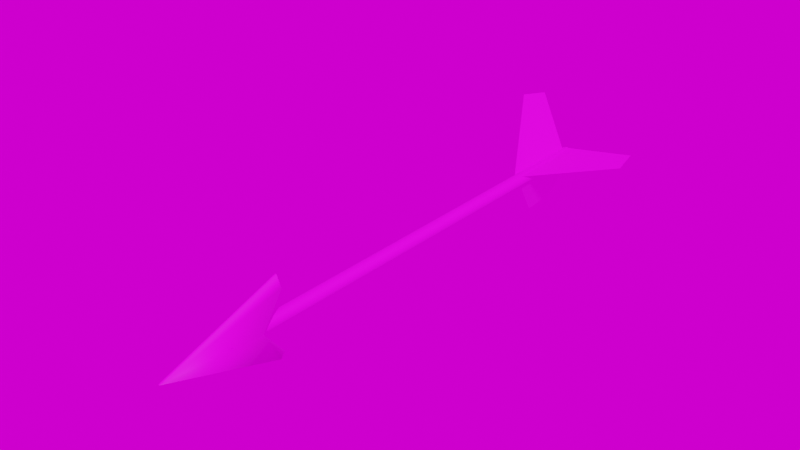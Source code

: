 # Source: flechepourarcher.blend  (saved by Blender 2.82.7; exported with 4.5.12 LTS)
import bpy
from mathutils import Matrix  # noqa: F401  (used for matrix-valued properties, if any)

bpy.ops.wm.read_factory_settings(use_empty=True)
scene = bpy.context.scene
scene.name = 'Scene'

# ---- collections
col_collection = bpy.data.collections.new('Collection'); scene.collection.children.link(col_collection)

# ---- images (referenced by path relative to the original .blend; pixels are not part of the script)
import os
ASSET_DIR = os.environ.get("B2B_ASSET_DIR", "")  # directory of the original .blend (textures are referenced by path, not embedded)
HERE = os.path.dirname(os.path.abspath(__file__))  # packed textures are extracted next to this script under _unpacked/

def load_image(name, relpath, width, height, colorspace="sRGB"):
    """Load a texture the original file referenced (path relative to the .blend, or extracted next to this script)."""
    p = next((c for c in (os.path.join(HERE, relpath), os.path.join(ASSET_DIR, relpath)) if relpath and os.path.exists(c)), "")
    if p:
        img = bpy.data.images.load(p, check_existing=True)
        img.name = name
    else:  # same state as the original file: an image datablock whose file is absent (Cycles renders it pink)
        img = bpy.data.images.new(name, width, height)
        img.source = "FILE"
        img.filepath = "//" + (relpath or name)
    img.colorspace_settings.name = colorspace
    return img
img_texturebois_jpg = load_image('texturebois.jpg', 'texturebois.jpg', 1024, 1024, 'sRGB')

# ---- materials (node trees are filled in below, after node groups)
mat_default_obj = bpy.data.materials.new('Default OBJ')
mat_default_obj.use_transparent_shadow = False

# ---- material node trees
mat_default_obj.use_nodes = True; mat_default_obj.node_tree.nodes.clear()
_N = mat_default_obj.node_tree.nodes; _L = mat_default_obj.node_tree.links
n0 = _N.new('ShaderNodeOutputMaterial'); n0.name = 'Material Output'; n0.location = (300, 300)
n1 = _N.new('ShaderNodeBsdfPrincipled'); n1.name = 'Principled BSDF'; n1.location = (10, 300)
n1.distribution = 'GGX'
n1.subsurface_method = 'BURLEY'
n1.inputs[3].default_value = 1.45
n1.inputs[27].default_value = (0.0, 0.0, 0.0, 1.0)
n1.inputs[28].default_value = 1.0
n2 = _N.new('ShaderNodeTexImage'); n2.name = 'Image Texture'; n2.location = (-280, 280)
n2.image = img_texturebois_jpg
_L.new(n1.outputs[0], n0.inputs[0])
_L.new(n2.outputs[0], n1.inputs[0])
n0.is_active_output = True

# ---- world
world_world = bpy.data.worlds.new('World'); scene.world = world_world
world_world.use_nodes = True; world_world.node_tree.nodes.clear()
_N = world_world.node_tree.nodes; _L = world_world.node_tree.links
n0 = _N.new('ShaderNodeOutputWorld'); n0.name = 'World Output'; n0.location = (300, 300)
n1 = _N.new('ShaderNodeBackground'); n1.name = 'Background'; n1.location = (10, 300)
n2 = _N.new('ShaderNodeTexImage'); n2.name = 'Image Texture'; n2.location = (-280, 280)
_L.new(n1.outputs[0], n0.inputs[0])
_L.new(n2.outputs[0], n1.inputs[0])
n0.is_active_output = True
world_world.color = (0.05088, 0.05088, 0.05088)
world_world.use_sun_shadow = False
world_world.sun_shadow_jitter_overblur = 0.0

# ---- meshes
me_line001 = bpy.data.meshes.new('Line001')
me_line001.from_pydata([(0.157, 2.088, 4.673), (-0.0015, 2.907, 4.671), (0.0119, 2.907, 4.671), (0.276, 2.088, 4.673), (0.157, -0.0682, 5.924), (0.4642, -0.0682, 5.924), (0.157, -2.247, 4.681), (0.276, -2.247, 4.681), (0.0058, -3.046, 4.681), (0.0241, -3.046, 4.681), (0.0019, -0.0661, 10.62), (0.0175, -0.0661, 10.62), (0.038, 2.088, 4.673), (-0.0148, 2.907, 4.671), (0.038, -0.0682, 5.924), (0.038, -2.247, 4.681), (-0.0124, -3.046, 4.681), (-0.0137, -0.0661, 10.62), (-0.081, 2.088, 4.673), (-0.0282, 2.907, 4.671), (-0.081, -0.0682, 5.924), (-0.081, -2.247, 4.681), (-0.0306, -3.046, 4.681), (-0.0293, -0.0661, 10.62), (-0.2, 2.088, 4.673), (-0.0415, 2.907, 4.671), (-0.2, -0.0682, 5.924), (-0.2, -2.247, 4.681), (-0.0489, -3.046, 4.681), (-0.0449, -0.0661, 10.62), (-0.3191, 2.088, 4.673), (-0.0549, 2.907, 4.671), (-0.5072, -0.0682, 5.924), (-0.3191, -2.247, 4.681), (-0.0671, -3.046, 4.681), (-0.0605, -0.0661, 10.62)], [], [(0, 1, 2), (2, 3, 0), (4, 0, 3), (3, 5, 4), (6, 4, 5), (5, 7, 6), (8, 6, 7), (7, 9, 8), (10, 8, 9), (9, 11, 10), (12, 13, 1), (1, 0, 12), (14, 12, 0), (0, 4, 14), (15, 14, 4), (4, 6, 15), (16, 15, 6), (6, 8, 16), (17, 16, 8), (8, 10, 17), (18, 19, 13), (13, 12, 18), (20, 18, 12), (12, 14, 20), (21, 20, 14), (14, 15, 21), (22, 21, 15), (15, 16, 22), (23, 22, 16), (16, 17, 23), (24, 25, 19), (19, 18, 24), (26, 24, 18), (18, 20, 26), (27, 26, 20), (20, 21, 27), (28, 27, 21), (21, 22, 28), (29, 28, 22), (22, 23, 29), (30, 31, 25), (25, 24, 30), (24, 26, 32), (32, 33, 34), (32, 34, 35), (9, 7, 5), (11, 9, 5), (11, 5, 3), (11, 3, 2), (11, 2, 1), (10, 11, 1), (10, 1, 13), (17, 10, 13), (17, 13, 19), (23, 17, 19), (23, 19, 25), (29, 23, 25), (29, 25, 31), (35, 29, 31), (35, 31, 30), (32, 35, 30), (24, 32, 30), (33, 32, 26), (26, 27, 33), (34, 33, 27), (27, 28, 34), (35, 34, 28), (28, 29, 35)])
me_line001.polygons.foreach_set('use_smooth', [True] * 68)
_k = set([(0, 3), (0, 12), (1, 2), (1, 13), (2, 3), (3, 5), (4, 5), (4, 14), (5, 7), (6, 7), (6, 15), (7, 9), (8, 9), (8, 16), (9, 11), (10, 11), (10, 17), (12, 18), (13, 19), (14, 20), (15, 21), (16, 22), (17, 23), (18, 24), (19, 25), (20, 26), (21, 27), (22, 28), (23, 29), (24, 26), (24, 30), (25, 31), (26, 32), (27, 33), (28, 34), (29, 35), (30, 31), (32, 33), (33, 34), (34, 35)])
me_line001.attributes.new('sharp_edge', 'BOOLEAN', 'EDGE').data.foreach_set('value', [ (min(e.vertices), max(e.vertices)) in _k for e in me_line001.edges])
_uv = me_line001.uv_layers.new(name='UVMap')
_uv.uv.foreach_set('vector', [0.1953, 0.0, 0.1953, 0.0, 0.1953, 0.0, 0.1953, 0.0, 0.1953, 0.0, 0.1953, 0.0, 0.1953, 0.0, 0.1953, 0.0, 0.1953, 0.0, 0.1953, 0.0, 0.1953, 0.0, 0.1953, 0.0, 0.1953, 0.0, 0.1953, 0.0, 0.1953, 0.0, 0.1953, 0.0, 0.1953, 0.0, 0.1953, 0.0, 0.1953, 0.0, 0.1953, 0.0, 0.1953, 0.0, 0.1953, 0.0, 0.1953, 0.0, 0.1953, 0.0, 0.1953, 0.0, 0.1953, 0.0, 0.1953, 0.0, 0.1953, 0.0, 0.1953, 0.0, 0.1953, 0.0, 0.1953, 0.0, 0.1953, 0.0, 0.1953, 0.0, 0.1953, 0.0, 0.1953, 0.0, 0.1953, 0.0, 0.1953, 0.0, 0.1953, 0.0, 0.1953, 0.0, 0.1953, 0.0, 0.1953, 0.0, 0.1953, 0.0, 0.1953, 0.0, 0.1953, 0.0, 0.1953, 0.0, 0.1953, 0.0, 0.1953, 0.0, 0.1953, 0.0, 0.1953, 0.0, 0.1953, 0.0, 0.1953, 0.0, 0.1953, 0.0, 0.1953, 0.0, 0.1953, 0.0, 0.1953, 0.0, 0.1953, 0.0, 0.1953, 0.0, 0.1953, 0.0, 0.1953, 0.0, 0.1953, 0.0, 0.1953, 0.0, 0.1953, 0.0, 0.1953, 0.0, 0.1953, 0.0, 0.1953, 0.0, 0.1953, 0.0, 0.1953, 0.0, 0.1953, 0.0, 0.1953, 0.0, 0.1953, 0.0, 0.1953, 0.0, 0.1953, 0.0, 0.1953, 0.0, 0.1953, 0.0, 0.1953, 0.0, 0.1953, 0.0, 0.1953, 0.0, 0.1953, 0.0, 0.1953, 0.0, 0.1953, 0.0, 0.1953, 0.0, 0.1953, 0.0, 0.1953, 0.0, 0.1953, 0.0, 0.1953, 0.0, 0.1953, 0.0, 0.1953, 0.0, 0.1953, 0.0, 0.1953, 0.0, 0.1953, 0.0, 0.1953, 0.0, 0.1953, 0.0, 0.1953, 0.0, 0.1953, 0.0, 0.1953, 0.0, 0.1953, 0.0, 0.1953, 0.0, 0.1953, 0.0, 0.1953, 0.0, 0.1953, 0.0, 0.1953, 0.0, 0.1953, 0.0, 0.1953, 0.0, 0.1953, 0.0, 0.1953, 0.0, 0.1953, 0.0, 0.1953, 0.0, 0.1953, 0.0, 0.1953, 0.0, 0.1953, 0.0, 0.1953, 0.0, 0.1953, 0.0, 0.1953, 0.0, 0.1953, 0.0, 0.1953, 0.0, 0.1953, 0.0, 0.1953, 0.0, 0.1953, 0.0, 0.1953, 0.0, 0.1953, 0.0, 0.1953, 0.0, 0.1953, 0.0, 0.1953, 0.0, 0.1953, 0.0, 0.1953, 0.0, 0.1953, 0.0, 0.1953, 0.0, 0.1953, 0.0, 0.1953, 0.0, 0.1953, 0.0, 0.1953, 0.0, 0.1953, 0.0, 0.1953, 0.0, 0.1953, 0.0, 0.1953, 0.0, 0.1953, 0.0, 0.1953, 0.0, 0.1953, 0.0, 0.1953, 0.0, 0.1953, 0.0, 0.1953, 0.0, 0.1953, 0.0, 0.1953, 0.0, 0.1953, 0.0, 0.1953, 0.0, 0.1953, 0.0, 0.1953, 0.0, 0.1953, 0.0, 0.1953, 0.0, 0.1953, 0.0, 0.1953, 0.0, 0.1953, 0.0, 0.1953, 0.0, 0.1953, 0.0, 0.1953, 0.0, 0.1953, 0.0, 0.1953, 0.0, 0.1953, 0.0, 0.1953, 0.0, 0.1953, 0.0, 0.1953, 0.0, 0.1953, 0.0, 0.1953, 0.0, 0.1953, 0.0, 0.1953, 0.0, 0.1953, 0.0, 0.1953, 0.0, 0.1953, 0.0, 0.1953, 0.0, 0.1953, 0.0, 0.1953, 0.0, 0.1953, 0.0, 0.1953, 0.0, 0.1953, 0.0, 0.1953, 0.0, 0.1953, 0.0, 0.1953, 0.0, 0.1953, 0.0, 0.1953, 0.0, 0.1953, 0.0, 0.1953, 0.0, 0.1953, 0.0, 0.1953, 0.0, 0.1953, 0.0, 0.1953, 0.0, 0.1953, 0.0, 0.1953, 0.0, 0.1953, 0.0, 0.1953, 0.0, 0.1953, 0.0, 0.1953, 0.0, 0.1953, 0.0, 0.1953, 0.0, 0.1953, 0.0, 0.1953, 0.0, 0.1953, 0.0, 0.1953, 0.0, 0.1953, 0.0, 0.1953, 0.0, 0.1953, 0.0, 0.1953, 0.0, 0.1953, 0.0, 0.1953, 0.0, 0.1953, 0.0])
me_line001.materials.append(mat_default_obj)
me_line001.use_remesh_fix_poles = True
me_line001.use_remesh_preserve_attributes = False
me_line001.use_mirror_vertex_groups = False
me_line001.update()
me_line001.normals_split_custom_set([tuple(v) for v in zip(*[iter([0.0, -0.002807, -1.0, 0.0, -0.002807, -1.0, 0.0, -0.002807, -1.0, 0.0, -0.002807, -1.0, 0.0, -0.002807, -1.0, 0.0, -0.002807, -1.0, 0.0, -0.5017, -0.865, 0.0, -0.5017, -0.865, 0.9161, -0.05645, -0.397, 0.9161, -0.05645, -0.397, 0.9583, -0.2006, -0.2037, 0.0, -0.5017, -0.865, 0.0, 0.4955, -0.8686, 0.0, 0.4955, -0.8686, 0.0, 0.4955, -0.8686, 0.0, 0.4955, -0.8686, 0.0, 0.4955, -0.8686, 0.0, 0.4955, -0.8686, 0.0, 0.0, -1.0, 0.0, 0.0, -1.0, 0.9443, -0.2982, -0.1394, 0.9443, -0.2982, -0.1394, 0.5415, -0.1257, -0.8312, 0.0, 0.0, -1.0, 0.0, -0.8937, 0.4486, 0.0, -0.8937, 0.4486, 0.0, -0.8937, 0.4486, 0.0, -0.8937, 0.4486, 0.0, -0.8937, 0.4486, 0.0, -0.8937, 0.4486, 0.0, -0.002807, -1.0, 0.0, -0.002807, -1.0, 0.0, -0.002807, -1.0, 0.0, -0.002807, -1.0, 0.0, -0.002807, -1.0, 0.0, -0.002807, -1.0, 0.0, -0.5017, -0.865, 0.0, -0.5017, -0.865, 0.0, -0.5017, -0.865, 0.0, -0.5017, -0.865, 0.0, -0.5017, -0.865, 0.0, -0.5017, -0.865, 0.0, 0.4955, -0.8686, 0.0, 0.4955, -0.8686, 0.0, 0.4955, -0.8686, 0.0, 0.4955, -0.8686, 0.0, 0.4955, -0.8686, 0.0, 0.4955, -0.8686, 0.0, 0.0, -1.0, 0.0, 0.0, -1.0, 0.0, 0.0, -1.0, 0.0, 0.0, -1.0, 0.0, 0.0, -1.0, 0.0, 0.0, -1.0, 0.0, -0.8937, 0.4486, 0.0, -0.8937, 0.4486, 0.0, -0.8937, 0.4486, 0.0, -0.8937, 0.4486, 0.0, -0.8937, 0.4486, 0.0, -0.8937, 0.4486, 0.0, -0.002807, -1.0, 0.0, -0.002807, -1.0, 0.0, -0.002807, -1.0, 0.0, -0.002807, -1.0, 0.0, -0.002807, -1.0, 0.0, -0.002807, -1.0, 0.0, -0.5017, -0.865, 0.0, -0.5017, -0.865, 0.0, -0.5017, -0.865, 0.0, -0.5017, -0.865, 0.0, -0.5017, -0.865, 0.0, -0.5017, -0.865, 0.0, 0.4955, -0.8686, 0.0, 0.4955, -0.8686, 0.0, 0.4955, -0.8686, 0.0, 0.4955, -0.8686, 0.0, 0.4955, -0.8686, 0.0, 0.4955, -0.8686, 0.0, 0.0, -1.0, 0.0, 0.0, -1.0, 0.0, 0.0, -1.0, 0.0, 0.0, -1.0, 0.0, 0.0, -1.0, 0.0, 0.0, -1.0, 0.0, -0.8937, 0.4486, 0.0, -0.8937, 0.4486, 0.0, -0.8937, 0.4486, 0.0, -0.8937, 0.4486, 0.0, -0.8937, 0.4486, 0.0, -0.8937, 0.4486, 0.0, -0.002807, -1.0, 0.0, -0.002807, -1.0, 0.0, -0.002807, -1.0, 0.0, -0.002807, -1.0, 0.0, -0.002807, -1.0, 0.0, -0.002807, -1.0, 0.0, -0.5017, -0.865, 0.0, -0.5017, -0.865, 0.0, -0.5017, -0.865, 0.0, -0.5017, -0.865, 0.0, -0.5017, -0.865, 0.0, -0.5017, -0.865, 0.0, 0.4955, -0.8686, 0.0, 0.4955, -0.8686, 0.0, 0.4955, -0.8686, 0.0, 0.4955, -0.8686, 0.0, 0.4955, -0.8686, 0.0, 0.4955, -0.8686, 0.0, 0.0, -1.0, 0.0, 0.0, -1.0, 0.0, 0.0, -1.0, 0.0, 0.0, -1.0, 0.0, 0.0, -1.0, 0.0, 0.0, -1.0, 0.0, -0.8937, 0.4486, 0.0, -0.8937, 0.4486, 0.0, -0.8937, 0.4486, 0.0, -0.8937, 0.4486, 0.0, -0.8937, 0.4486, 0.0, -0.8937, 0.4486, 0.0, -0.002807, -1.0, 0.0, -0.002807, -1.0, 0.0, -0.002807, -1.0, 0.0, -0.002807, -1.0, 0.0, -0.002807, -1.0, 0.0, -0.002807, -1.0, 0.0, -0.5017, -0.865, 0.0, -0.5017, -0.865, -0.9583, -0.2005, -0.2038, -0.9583, -0.2005, -0.2038, -0.9443, -0.2982, -0.1394, -0.5415, -0.1257, -0.8312, -0.9583, -0.2005, -0.2038, -0.5415, -0.1257, -0.8312, -0.4973, 0.7543, 0.4287, 0.5415, -0.1257, -0.8313, 0.9443, -0.2982, -0.1394, 0.9583, -0.2005, -0.2038, 0.4973, 0.7543, 0.4287, 0.5415, -0.1257, -0.8313, 0.9583, -0.2005, -0.2038, 0.4973, 0.7543, 0.4287, 0.9583, -0.2005, -0.2038, 0.9161, -0.0565, -0.397, 0.4973, 0.7543, 0.4287, 0.9161, -0.0565, -0.397, 0.4772, 0.7862, 0.3927, 0.4973, 0.7543, 0.4287, 0.4772, 0.7862, 0.3927, 0.0, 0.8944, 0.4473, 0.0, 0.8944, 0.4473, 0.4973, 0.7543, 0.4287, 0.0, 0.8944, 0.4473, 0.0, 0.8944, 0.4473, 0.0, 0.8944, 0.4473, 0.0, 0.8944, 0.4473, 0.0, 0.8944, 0.4473, 0.0, 0.8944, 0.4473, 0.0, 0.8944, 0.4473, 0.0, 0.8944, 0.4473, 0.0, 0.8944, 0.4473, 0.0, 0.8944, 0.4473, 0.0, 0.8944, 0.4473, 0.0, 0.8944, 0.4473, 0.0, 0.8944, 0.4473, 0.0, 0.8944, 0.4473, 0.0, 0.8944, 0.4473, 0.0, 0.8944, 0.4473, 0.0, 0.8944, 0.4473, 0.0, 0.8944, 0.4473, 0.0, 0.8944, 0.4473, 0.0, 0.8944, 0.4473, 0.0, 0.8944, 0.4473, -0.4772, 0.7862, 0.3927, -0.4973, 0.7543, 0.4287, 0.0, 0.8944, 0.4473, -0.4772, 0.7862, 0.3927, -0.4973, 0.7543, 0.4287, -0.4772, 0.7862, 0.3927, -0.9161, -0.05649, -0.3969, -0.9583, -0.2005, -0.2038, -0.4973, 0.7543, 0.4287, -0.9161, -0.05649, -0.3969, 0.0, -0.5017, -0.865, -0.9583, -0.2005, -0.2038, -0.9161, -0.05649, -0.3969, 0.0, 0.4955, -0.8686, 0.0, 0.4955, -0.8686, 0.0, 0.4955, -0.8686, 0.0, 0.4955, -0.8686, 0.0, 0.4955, -0.8686, 0.0, 0.4955, -0.8686, -0.5415, -0.1257, -0.8312, -0.9443, -0.2982, -0.1394, 0.0, 0.0, -1.0, 0.0, 0.0, -1.0, 0.0, 0.0, -1.0, -0.5415, -0.1257, -0.8312, 0.0, -0.8937, 0.4486, 0.0, -0.8937, 0.4486, 0.0, -0.8937, 0.4486, 0.0, -0.8937, 0.4486, 0.0, -0.8937, 0.4486, 0.0, -0.8937, 0.4486])] * 3)])
me_line002 = bpy.data.meshes.new('Line002')
me_line002.from_pydata([(0.1594, -0.017, -5.291), (0.1594, -0.046, -5.291), (0.1501, -0.046, -7.498), (0.1594, 0.012, -5.291), (0.1594, 0.041, -5.291), (0.1594, 0.07, -5.291), (3.013, 0.099, -8.115), (0.1594, 0.099, -5.291), (0.1501, 0.099, -7.499), (0.1489, 0.099, -7.793), (0.1444, 0.099, -8.849), (0.1457, 0.1861, -8.552), (-0.0603, 0.0534, -5.291), (-0.0302, 0.0587, -7.792), (-0.0287, 0.0559, -8.551), (-0.0851, 0.0389, -5.291), (-0.1099, 0.0244, -5.291), (-0.1347, 0.0099, -5.291), (-1.586, 2.498, -8.115), (-0.1596, -0.0046, -5.291), (-0.1549, -0.0128, -7.499), (-0.1521, -0.0177, -8.849), (0.0458, 0.0994, -8.551), (-0.2272, -0.0602, -8.552), (-0.0355, -0.16, -5.291), (-1.388, -2.706, -8.115), (0.2729, 0.01505, -8.894), (-1.159, -2.496, -9.509), (-1.338, -2.735, -8.115), (0.0886, -0.2325, -5.291), (0.0932, -0.2244, -7.499), (0.0938, -0.2233, -7.793), (0.1699, -0.264, -8.552), (2.717, 0.1181, -9.492), (-0.1461, 0.1181, -8.877), (-1.463, 2.226, -9.514), (-0.03127, -0.2852, -8.898)], [(0, 3), (3, 4), (4, 5), (8, 9), (10, 11), (12, 15), (15, 16), (16, 17), (14, 22), (21, 23), (30, 31)], [(2, 1, 0), (6, 7, 5), (8, 7, 6), (14, 13, 12), (18, 19, 17), (20, 19, 18), (30, 28, 27, 26), (8, 6, 33, 34), (30, 29, 28), (20, 18, 35, 36)])
me_line002.polygons.foreach_set('use_smooth', [True] * 10)
_k = set([(0, 1), (0, 3), (1, 2), (3, 4), (4, 5), (5, 7), (6, 7), (7, 8), (8, 9), (12, 15), (13, 14), (15, 16), (16, 17), (17, 19), (18, 19), (19, 20), (28, 29), (29, 30), (30, 31)])
me_line002.attributes.new('sharp_edge', 'BOOLEAN', 'EDGE').data.foreach_set('value', [ (min(e.vertices), max(e.vertices)) in _k for e in me_line002.edges])
_uv = me_line002.uv_layers.new(name='UVMap')
_uv.uv.foreach_set('vector', [0.1953, 0.0, 0.1953, 0.0, 0.1953, 0.0, 0.1953, 0.0, 0.1953, 0.0, 0.1953, 0.0, 0.1953, 0.0, 0.1953, 0.0, 0.1953, 0.0, 0.1953, 0.0, 0.1953, 0.0, 0.1953, 0.0, 0.1953, 0.0, 0.1953, 0.0, 0.1953, 0.0, 0.1953, 0.0, 0.1953, 0.0, 0.1953, 0.0, 0.1953, 0.0, 0.1953, 0.0, 0.1953, 0.0, 0.1953, 0.0, 0.1953, 0.0, 0.1953, 0.0, 0.1953, 0.0, 0.1953, 0.0, 0.1953, 0.0, 0.1953, 0.0, 0.1953, 0.0, 0.1953, 0.0, 0.1953, 0.0, 0.1953, 0.0, 0.1953, 0.0])
me_line002.materials.append(mat_default_obj)
me_line002.use_remesh_fix_poles = True
me_line002.use_remesh_preserve_attributes = False
me_line002.use_mirror_vertex_groups = False
me_line002.update()
me_line002.normals_split_custom_set([tuple(v) for v in zip(*[iter([-0.9999, 0.0, 0.01342, -1.0, 0.0, 0.004214, -1.0, 0.0, 0.004214, 0.7033, 0.0, 0.7108, 0.7033, 0.0, 0.7108, 0.7033, 0.0, 0.7108, 0.001337, 1.0, 0.006218, 0.0, 1.0, -9.42e-09, 0.002093, 1.0, 0.009735, 0.4999, -0.8659, -0.01921, 0.4997, -0.8662, 0.00418, 0.4997, -0.8662, -0.001285, -0.3501, 0.6011, 0.7184, -0.3517, 0.6091, 0.7109, -0.3563, 0.6066, 0.7107, -0.8673, -0.4977, 0.01161, -0.866, -0.5, 3.653e-07, -0.8673, -0.4975, 0.01381, 0.8667, -0.4987, 0.006815, 0.8639, -0.5033, 0.01796, 0.8657, -0.5001, 0.02031, 0.863, -0.5046, 0.02578, 0.001337, 1.0, 0.006218, 0.002093, 1.0, 0.009735, 0.00285, 0.9999, 0.01326, 0.00285, 0.9999, 0.01326, 0.8667, -0.4987, 0.006815, 0.866, -0.5, 1.155e-07, 0.8639, -0.5033, 0.01796, -0.8673, -0.4977, 0.01161, -0.8673, -0.4975, 0.01381, -0.8695, -0.4934, 0.02406, -0.8679, -0.4964, 0.01945])] * 3)])
me_cylinder001 = bpy.data.meshes.new('Cylinder001')
me_cylinder001.from_pydata([(0.3104, -0.2604, -14.51), (0.2026, -0.3509, -14.51), (0.0704, -0.399, -14.51), (-0.0704, -0.399, -14.51), (-0.2026, -0.3509, -14.51), (-0.3104, -0.2604, -14.51), (-0.3807, -0.1386, -14.51), (-0.4052, 0.0, -14.51), (-0.3807, 0.1386, -14.51), (-0.3104, 0.2604, -14.51), (-0.2026, 0.3509, -14.51), (-0.0704, 0.399, -14.51), (0.0704, 0.399, -14.51), (0.2026, 0.3509, -14.51), (0.3104, 0.2604, -14.51), (0.3807, 0.1386, -14.51), (0.4052, 0.0, -14.51), (0.3807, -0.1386, -14.51), (0.3807, -0.1386, -10.37), (0.378, -0.1537, 1.591), (0.3807, -0.1386, 6.178), (0.3104, -0.2604, 6.178), (0.3807, -0.1386, -2.096), (0.3807, -0.1386, -6.233), (0.2026, -0.3509, 6.178), (0.0704, -0.399, 6.178), (-0.0704, -0.399, 6.178), (-0.2026, -0.3509, 6.178), (-0.3104, -0.2604, 6.178), (-0.3807, -0.1386, 6.178), (-0.4052, 0.0, 6.178), (-0.3807, 0.1386, 6.178), (-0.3104, 0.2604, 6.178), (-0.2026, 0.3509, 6.178), (-0.0704, 0.399, 6.178), (0.0704, 0.399, 6.178), (0.2026, 0.3509, 6.178), (0.3104, 0.2604, 6.178), (0.3807, 0.1386, 6.178), (0.4079, 0.01507, 6.627)], [], [(0, 1, 2), (2, 3, 4), (4, 5, 6), (2, 4, 6), (6, 7, 8), (8, 9, 10), (6, 8, 10), (10, 11, 12), (12, 13, 14), (10, 12, 14), (6, 10, 14), (2, 6, 14), (14, 15, 16), (2, 14, 16), (0, 2, 16), (17, 0, 16), (0, 17, 18), (19, 20, 21), (22, 19, 21), (23, 22, 21), (18, 23, 21), (0, 18, 21), (1, 0, 21), (1, 21, 24), (2, 1, 24), (2, 24, 25), (3, 2, 25), (3, 25, 26), (4, 3, 26), (4, 26, 27), (5, 4, 27), (5, 27, 28), (6, 5, 28), (6, 28, 29), (7, 6, 29), (7, 29, 30), (8, 7, 30), (8, 30, 31), (9, 8, 31), (9, 31, 32), (10, 9, 32), (10, 32, 33), (11, 10, 33), (11, 33, 34), (12, 11, 34), (12, 34, 35), (13, 12, 35), (13, 35, 36), (14, 13, 36), (14, 36, 37), (15, 14, 37), (15, 37, 38), (16, 15, 38), (16, 38, 39), (39, 20, 19), (39, 19, 22), (39, 22, 23), (39, 23, 18), (39, 18, 17), (16, 39, 17), (39, 38, 37), (37, 36, 35), (35, 34, 33), (37, 35, 33), (33, 32, 31), (31, 30, 29), (33, 31, 29), (29, 28, 27), (27, 26, 25), (29, 27, 25), (33, 29, 25), (37, 33, 25), (25, 24, 21), (37, 25, 21), (39, 37, 21), (20, 39, 21)])
me_cylinder001.polygons.foreach_set('use_smooth', [True] * 76)
_k = set([(0, 1), (0, 17), (1, 2), (2, 3), (3, 4), (4, 5), (5, 6), (6, 7), (7, 8), (8, 9), (9, 10), (10, 11), (11, 12), (12, 13), (13, 14), (14, 15), (15, 16), (16, 17), (20, 21), (20, 39), (21, 24), (24, 25), (25, 26), (26, 27), (27, 28), (28, 29), (29, 30), (30, 31), (31, 32), (32, 33), (33, 34), (34, 35), (35, 36), (36, 37), (37, 38), (38, 39)])
me_cylinder001.attributes.new('sharp_edge', 'BOOLEAN', 'EDGE').data.foreach_set('value', [ (min(e.vertices), max(e.vertices)) in _k for e in me_cylinder001.edges])
_uv = me_cylinder001.uv_layers.new(name='UVMap')
_uv.uv.foreach_set('vector', [0.1953, 0.0, 0.0874, 0.0, 0.0292, 0.0, 0.0292, 0.0, 0.0278, 0.0, 0.0833, 0.0, 0.0833, 0.0, 0.1891, 0.0, 0.3325, 0.0, 0.0292, 0.0, 0.0833, 0.0, 0.3325, 0.0, 0.3325, 0.0, 0.496, 0.0, 0.66, 0.0, 0.66, 0.0, 0.8047, 0.0, 0.9126, 0.0, 0.3325, 0.0, 0.66, 0.0, 0.9126, 0.0, 0.9126, 0.0, 0.9708, 0.0, 0.9722, 0.0, 0.9722, 0.0, 0.9167, 0.0, 0.8611, 0.0, 0.9126, 0.0, 0.9722, 0.0, 0.8611, 0.0, 0.3325, 0.0, 0.9126, 0.0, 0.8611, 0.0, 0.0292, 0.0, 0.3325, 0.0, 0.8611, 0.0, 0.8611, 0.0, 0.8056, 0.0, 0.75, 0.0, 0.0292, 0.0, 0.8611, 0.0, 0.75, 0.0, 0.1953, 0.0, 0.0292, 0.0, 0.75, 0.0, 0.34, 0.0, 0.1953, 0.0, 0.75, 0.0, 1.428, 0.0, 1.452, 0.0, 1.452, 0.2, 1.452, 0.8, 1.452, 1.0, 1.428, 1.0, 1.452, 0.6, 1.452, 0.8, 1.428, 1.0, 1.452, 0.4, 1.452, 0.6, 1.428, 1.0, 1.452, 0.2, 1.452, 0.4, 1.428, 1.0, 1.428, 0.0, 1.452, 0.2, 1.428, 1.0, 1.401, 0.0, 1.428, 0.0, 1.428, 1.0, 1.401, 0.0, 1.428, 1.0, 1.401, 1.0, 1.373, 0.0, 1.401, 0.0, 1.401, 1.0, 1.373, 0.0, 1.401, 1.0, 1.373, 1.0, 1.343, 0.0, 1.373, 0.0, 1.373, 1.0, 1.343, 0.0, 1.373, 1.0, 1.343, 1.0, 1.312, 0.0, 1.343, 0.0, 1.343, 1.0, 1.312, 0.0, 1.343, 1.0, 1.312, 1.0, 1.278, 0.0, 1.312, 0.0, 1.312, 1.0, 1.278, 0.0, 1.312, 1.0, 1.278, 1.0, 1.242, 0.0, 1.278, 0.0, 1.278, 1.0, 1.242, 0.0, 1.278, 1.0, 1.242, 1.0, 1.204, 0.0, 1.242, 0.0, 1.242, 1.0, 1.204, 0.0, 1.242, 1.0, 1.204, 1.0, 1.163, 0.0, 1.204, 0.0, 1.204, 1.0, 1.163, 0.0, 1.204, 1.0, 1.163, 1.0, 1.12, 0.0, 1.163, 0.0, 1.163, 1.0, 1.12, 0.0, 1.163, 1.0, 1.12, 1.0, 1.074, 0.0, 1.12, 0.0, 1.12, 1.0, 1.074, 0.0, 1.12, 1.0, 1.074, 1.0, 1.024, 0.0, 1.074, 0.0, 1.074, 1.0, 1.024, 0.0, 1.074, 1.0, 1.024, 1.0, 0.9722, 0.0, 1.024, 0.0, 1.024, 1.0, 0.9722, 0.0, 1.024, 1.0, 0.9722, 1.0, 0.9167, 0.0, 0.9722, 0.0, 0.9722, 1.0, 0.9167, 0.0, 0.9722, 1.0, 0.9167, 1.0, 0.8611, 0.0, 0.9167, 0.0, 0.9167, 1.0, 0.8611, 0.0, 0.9167, 1.0, 0.8611, 1.0, 0.8056, 0.0, 0.8611, 0.0, 0.8611, 1.0, 0.8056, 0.0, 0.8611, 1.0, 0.8056, 1.0, 0.75, 0.0, 0.8056, 0.0, 0.8056, 1.0, 0.75, 0.0, 0.8056, 1.0, 0.75, 1.0, 0.75, 1.0, 0.6944, 1.0, 0.6944, 0.8, 0.75, 1.0, 0.6944, 0.8, 0.6944, 0.6, 0.75, 1.0, 0.6944, 0.6, 0.6944, 0.4, 0.75, 1.0, 0.6944, 0.4, 0.6944, 0.2, 0.75, 1.0, 0.6944, 0.2, 0.6944, 0.0, 0.75, 0.0, 0.75, 1.0, 0.6944, 0.0, 0.75, 1.0, 0.8056, 1.0, 0.8611, 1.0, 0.8611, 1.0, 0.9167, 1.0, 0.9722, 1.0, 0.9722, 1.0, 0.9708, 1.0, 0.9126, 1.0, 0.8611, 1.0, 0.9722, 1.0, 0.9126, 1.0, 0.9126, 1.0, 0.8047, 1.0, 0.66, 1.0, 0.66, 1.0, 0.496, 1.0, 0.3325, 1.0, 0.9126, 1.0, 0.66, 1.0, 0.3325, 1.0, 0.3325, 1.0, 0.1891, 1.0, 0.0833, 1.0, 0.0833, 1.0, 0.0278, 1.0, 0.0292, 1.0, 0.3325, 1.0, 0.0833, 1.0, 0.0292, 1.0, 0.9126, 1.0, 0.3325, 1.0, 0.0292, 1.0, 0.8611, 1.0, 0.9126, 1.0, 0.0292, 1.0, 0.0292, 1.0, 0.0874, 1.0, 0.1953, 1.0, 0.8611, 1.0, 0.0292, 1.0, 0.1953, 1.0, 0.75, 1.0, 0.8611, 1.0, 0.1953, 1.0, 0.6944, 1.0, 0.75, 1.0, 0.1953, 1.0])
me_cylinder001.materials.append(mat_default_obj)
me_cylinder001.use_remesh_fix_poles = True
me_cylinder001.use_remesh_preserve_attributes = False
me_cylinder001.use_mirror_vertex_groups = False
me_cylinder001.update()
me_cylinder001.normals_split_custom_set([tuple(v) for v in zip(*[iter([2.199e-06, 0.0, -1.0, 3.517e-05, 0.0, -1.0, 1.365e-06, 0.0, -1.0, 1.365e-06, 0.0, -1.0, 0.0, 0.0, -1.0, -1.065e-05, 0.0, -1.0, -1.065e-05, 0.0, -1.0, -3.523e-05, 0.0, -1.0, 9.818e-07, 0.0, -1.0, 1.365e-06, 0.0, -1.0, -1.065e-05, 0.0, -1.0, 9.818e-07, 0.0, -1.0, 9.818e-07, 0.0, -1.0, 0.0, 0.0, -1.0, 2.315e-05, 0.0, -1.0, 2.315e-05, 0.0, -1.0, -3.523e-05, 0.0, -1.0, -3.423e-07, 0.0, -1.0, 9.818e-07, 0.0, -1.0, 2.315e-05, 0.0, -1.0, -3.423e-07, 0.0, -1.0, -3.423e-07, 0.0, -1.0, 0.0, 0.0, -1.0, -6.249e-06, 0.0, -1.0, -6.249e-06, 0.0, -1.0, 3.517e-05, 0.0, -1.0, -4.758e-07, 0.0, -1.0, -3.423e-07, 0.0, -1.0, -6.249e-06, 0.0, -1.0, -4.758e-07, 0.0, -1.0, 9.818e-07, 0.0, -1.0, -3.423e-07, 0.0, -1.0, -4.758e-07, 0.0, -1.0, 1.365e-06, 0.0, -1.0, 9.818e-07, 0.0, -1.0, -4.758e-07, 0.0, -1.0, -4.758e-07, 0.0, -1.0, 0.0, 0.0, -1.0, -5.724e-06, 0.0, -1.0, 1.365e-06, 0.0, -1.0, -4.758e-07, 0.0, -1.0, -5.724e-06, 0.0, -1.0, 2.199e-06, 0.0, -1.0, 1.365e-06, 0.0, -1.0, -5.724e-06, 0.0, -1.0, 0.0, 0.0, -1.0, 2.199e-06, 0.0, -1.0, -5.724e-06, 0.0, -1.0, 0.7662, -0.6426, 0.0, 0.9398, -0.3418, 1.582e-10, 0.9396, -0.3422, 0.0, 0.9198, -0.3923, -0.0009257, 0.9556, -0.2948, 0.0004136, 0.7659, -0.6429, 0.000562, 0.9396, -0.3422, -3.89e-06, 0.9198, -0.3923, -0.0009257, 0.7659, -0.6429, 0.000562, 0.9396, -0.3422, 0.0, 0.9396, -0.3422, -3.89e-06, 0.7659, -0.6429, 0.000562, 0.9396, -0.3422, 0.0, 0.9396, -0.3422, 0.0, 0.7659, -0.6429, 0.000562, 0.7662, -0.6426, 0.0, 0.9396, -0.3422, 0.0, 0.7659, -0.6429, 0.000562, 0.5001, -0.866, 0.0, 0.7662, -0.6426, 0.0, 0.7659, -0.6429, 0.000562, 0.5001, -0.866, 0.0, 0.7659, -0.6429, 0.000562, 0.5001, -0.866, 0.0, 0.1736, -0.9848, 0.0, 0.5001, -0.866, 0.0, 0.5001, -0.866, 0.0, 0.1736, -0.9848, 0.0, 0.5001, -0.866, 0.0, 0.1736, -0.9848, 0.0, -0.1736, -0.9848, 0.0, 0.1736, -0.9848, 0.0, 0.1736, -0.9848, 0.0, -0.1736, -0.9848, 0.0, 0.1736, -0.9848, 0.0, -0.1736, -0.9848, 0.0, -0.5001, -0.866, 0.0, -0.1736, -0.9848, 0.0, -0.1736, -0.9848, 0.0, -0.5001, -0.866, 0.0, -0.1736, -0.9848, 0.0, -0.5001, -0.866, 0.0, -0.7662, -0.6426, 0.0, -0.5001, -0.866, 0.0, -0.5001, -0.866, 0.0, -0.7662, -0.6426, 0.0, -0.5001, -0.866, 0.0, -0.7662, -0.6426, 0.0, -0.9396, -0.3422, 0.0, -0.7662, -0.6426, 0.0, -0.7662, -0.6426, 0.0, -0.9396, -0.3422, 0.0, -0.7662, -0.6426, 0.0, -0.9396, -0.3422, 0.0, -1.0, -1.541e-07, 0.0, -0.9396, -0.3422, 0.0, -0.9396, -0.3422, 0.0, -1.0, -1.541e-07, 0.0, -0.9396, -0.3422, 0.0, -1.0, 1.541e-07, 0.0, -0.9396, 0.3422, 0.0, -1.0, -1.541e-07, 0.0, -1.0, 1.541e-07, 0.0, -0.9396, 0.3422, 0.0, -1.0, 1.541e-07, 0.0, -0.9396, 0.3422, 0.0, -0.7662, 0.6426, 0.0, -0.9396, 0.3422, 0.0, -0.9396, 0.3422, 0.0, -0.7662, 0.6426, 0.0, -0.9396, 0.3422, 0.0, -0.7662, 0.6426, 0.0, -0.5001, 0.866, 0.0, -0.7662, 0.6426, 0.0, -0.7662, 0.6426, 0.0, -0.5001, 0.866, 0.0, -0.7662, 0.6426, 0.0, -0.5001, 0.866, 0.0, -0.1736, 0.9848, 0.0, -0.5001, 0.866, 0.0, -0.5001, 0.866, 0.0, -0.1736, 0.9848, 0.0, -0.5001, 0.866, 0.0, -0.1736, 0.9848, 0.0, 0.1736, 0.9848, 0.0, -0.1736, 0.9848, 0.0, -0.1736, 0.9848, 0.0, 0.1736, 0.9848, 0.0, -0.1736, 0.9848, 0.0, 0.1736, 0.9848, 0.0, 0.5001, 0.866, 0.0, 0.1736, 0.9848, 0.0, 0.1736, 0.9848, 0.0, 0.5001, 0.866, 0.0, 0.1736, 0.9848, 0.0, 0.5001, 0.866, 0.0, 0.7662, 0.6426, 0.0, 0.5001, 0.866, 0.0, 0.5001, 0.866, 0.0, 0.7662, 0.6426, 0.0, 0.5001, 0.866, 0.0, 0.7662, 0.6426, 0.0, 0.9396, 0.3422, 0.0, 0.7662, 0.6426, 0.0, 0.7662, 0.6426, 0.0, 0.9396, 0.3422, 0.0, 0.7662, 0.6426, 0.0, 0.9479, 0.3184, -0.0001795, 1.0, 3.468e-07, -5.455e-07, 0.9396, 0.3422, 0.0, 0.9479, 0.3184, -0.0001795, 1.0, 3.468e-07, -5.455e-07, 0.9479, 0.3184, -0.0001795, 1.0, 0.001237, -0.0001269, 1.0, 0.001237, -0.0001269, 0.9556, -0.2948, 0.0004136, 0.9198, -0.3923, -0.0009257, 1.0, 0.001237, -0.0001269, 0.9198, -0.3923, -0.0009257, 0.9396, -0.3422, -3.89e-06, 1.0, 0.001237, -0.0001269, 0.9396, -0.3422, -3.89e-06, 0.9396, -0.3422, 0.0, 1.0, 0.001237, -0.0001269, 0.9396, -0.3422, 0.0, 0.9396, -0.3422, 0.0, 1.0, 0.001237, -0.0001269, 0.9396, -0.3422, 0.0, 0.9398, -0.3418, 1.582e-10, 1.0, 3.468e-07, -5.455e-07, 1.0, 0.001237, -0.0001269, 0.9398, -0.3418, 1.582e-10, -0.9012, 0.009838, 0.4333, 0.863, 0.4981, 0.0847, -0.05812, 0.1971, 0.9787, -0.05812, 0.1971, 0.9787, -8.793e-06, 0.0, 1.0, 5.06e-07, 0.0, 1.0, 5.06e-07, 0.0, 1.0, 0.0, 0.0, 1.0, 1.631e-06, 0.0, 1.0, -0.05812, 0.1971, 0.9787, 5.06e-07, 0.0, 1.0, 1.631e-06, 0.0, 1.0, 1.631e-06, 0.0, 1.0, 1.761e-05, 0.0, 1.0, 5.326e-06, 0.0, 1.0, 5.326e-06, 0.0, 1.0, 0.0, 0.0, 1.0, 6.936e-07, 0.0, 1.0, 1.631e-06, 0.0, 1.0, 5.326e-06, 0.0, 1.0, 6.936e-07, 0.0, 1.0, 6.936e-07, 0.0, 1.0, 1.761e-05, 0.0, 1.0, -2.068e-06, 0.0, 1.0, -2.068e-06, 0.0, 1.0, 0.0, 0.0, 1.0, -2.014e-06, 0.0, 1.0, 6.936e-07, 0.0, 1.0, -2.068e-06, 0.0, 1.0, -2.014e-06, 0.0, 1.0, 1.631e-06, 0.0, 1.0, 6.936e-07, 0.0, 1.0, -2.014e-06, 0.0, 1.0, -0.05812, 0.1971, 0.9787, 1.631e-06, 0.0, 1.0, -2.014e-06, 0.0, 1.0, -2.014e-06, 0.0, 1.0, -1.759e-05, 0.0, 1.0, -0.05389, -0.1878, 0.9807, -0.05812, 0.1971, 0.9787, -2.014e-06, 0.0, 1.0, -0.05389, -0.1878, 0.9807, -0.9012, 0.009838, 0.4333, -0.05812, 0.1971, 0.9787, -0.05389, -0.1878, 0.9807, 0.8601, -0.4964, 0.1177, -0.9012, 0.009838, 0.4333, -0.05389, -0.1878, 0.9807])] * 3)])

# ---- objects
ob_1 = bpy.data.objects.new('1', me_line001)
ob_2 = bpy.data.objects.new('2', me_line002)
ob_fl_che = bpy.data.objects.new('flèche', me_cylinder001)

# ---- transforms, parenting, visibility, modifiers, constraints
ob_1.location = (0.009043, -0.03032, 0.002884)
ob_1.rotation_euler = (1.571, -0.0, 0.0)
ob_1.scale = (0.008163, 0.005362, 0.008163)
ob_1.lineart.crease_threshold = 0.0
ob_2.location = (0.009043, 0.01374, 0.002884)
ob_2.rotation_euler = (1.571, -2.164, -0.0)
ob_2.scale = (0.01, 0.01, 0.01)
ob_2.lineart.crease_threshold = 0.0
ob_fl_che.location = (0.009043, -0.03032, 0.002884)
ob_fl_che.rotation_euler = (1.571, -0.0, 0.0)
ob_fl_che.scale = (0.006311, 0.006208, 0.009209)
ob_fl_che.lineart.crease_threshold = 0.0

# ---- collection membership
col_collection.objects.link(ob_1)
col_collection.objects.link(ob_2)
col_collection.objects.link(ob_fl_che)

# ---- scene / render settings (as saved in the file)
scene.frame_start = 1; scene.frame_end = 250; scene.frame_set(1)
scene.render.engine = 'BLENDER_EEVEE_NEXT'
scene.cycles.use_denoising = False
scene.cycles.samples = 128
scene.cycles.sampling_pattern = 'TABULATED_SOBOL'
scene.cycles.use_adaptive_sampling = False
scene.cycles.use_light_tree = False
scene.view_settings.view_transform = 'Filmic'
bpy.context.view_layer.update()

# ---- added for rendering (the .blend has no active camera and no usable light): camera, sun
cam_auto = bpy.data.cameras.new('AutoCamera')
cam_auto.lens = 50.0
cam_auto.sensor_width = 36.0
cam_auto.clip_end = 1000.0
ob_auto_camera = bpy.data.objects.new('AutoCamera', cam_auto)
scene.collection.objects.link(ob_auto_camera)
ob_auto_camera.location = (0.233294, -0.276759, 0.191265)
ob_auto_camera.rotation_euler = (1.09748, -7.21219e-08, 0.694738)
scene.camera = ob_auto_camera
light_auto_sun = bpy.data.lights.new('AutoSun', 'SUN')
light_auto_sun.energy = 3.0
light_auto_sun.angle = 0.0523599
ob_auto_sun = bpy.data.objects.new('AutoSun', light_auto_sun)
scene.collection.objects.link(ob_auto_sun)
ob_auto_sun.rotation_euler = (0.872665, 0.174533, 0.523599)
bpy.context.view_layer.update()
